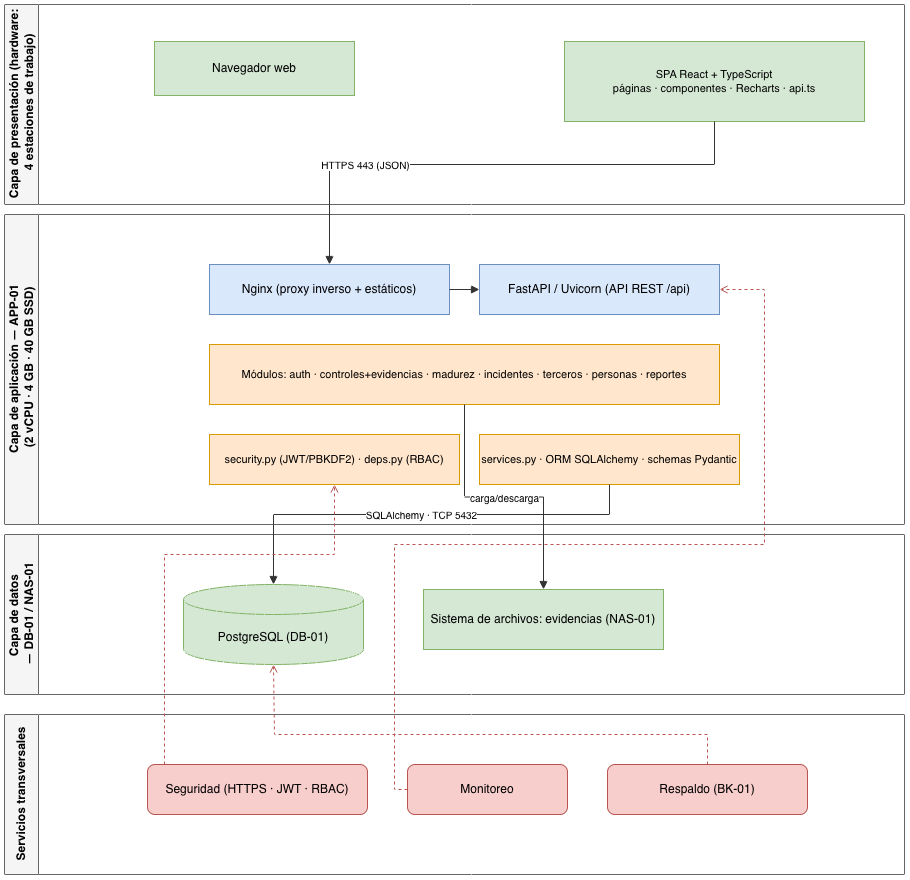

The diagram above was exported from draw.io. Its source (the exported page's mxGraphModel, read from the mxfile embedded in the PNG):
<mxGraphModel dx="1354" dy="909" grid="1" gridSize="10" guides="1" tooltips="1" connect="1" arrows="1" fold="1" page="1" pageScale="1" pageWidth="980" pageHeight="920" math="0" shadow="0">
  <root>
    <mxCell id="0" />
    <mxCell id="1" parent="0" />
    <mxCell id="cap1" parent="1" style="swimlane;html=1;startSize=34;horizontal=0;fontStyle=1;fillColor=#f5f5f5;strokeColor=#666666;swimlaneFillColor=#ffffff;" value="Capa de presentación (hardware:&lt;div&gt;&amp;nbsp;4 estaciones de trabajo)&lt;/div&gt;" vertex="1">
      <mxGeometry height="200" width="900" x="40" y="40" as="geometry" />
    </mxCell>
    <mxCell id="nav" parent="cap1" style="rounded=0;whiteSpace=wrap;html=1;fillColor=#d5e8d4;strokeColor=#82b366;fontSize=12;" value="Navegador web" vertex="1">
      <mxGeometry height="54" width="200" x="150" y="37" as="geometry" />
    </mxCell>
    <mxCell id="spa" parent="cap1" style="rounded=0;whiteSpace=wrap;html=1;fillColor=#d5e8d4;strokeColor=#82b366;fontSize=11;" value="SPA React + TypeScript&#10;páginas · componentes · Recharts · api.ts" vertex="1">
      <mxGeometry height="80" width="300" x="560" y="37" as="geometry" />
    </mxCell>
    <mxCell id="cap2" parent="1" style="swimlane;html=1;startSize=34;horizontal=0;fontStyle=1;fillColor=#f5f5f5;strokeColor=#666666;swimlaneFillColor=#ffffff;" value="Capa de aplicación — APP-01&lt;div&gt;&amp;nbsp;(2 vCPU · 4 GB · 40 GB SSD)&lt;/div&gt;" vertex="1">
      <mxGeometry height="310" width="900" x="40" y="250" as="geometry" />
    </mxCell>
    <mxCell id="nginx" parent="cap2" style="rounded=0;whiteSpace=wrap;html=1;fillColor=#dae8fc;strokeColor=#6c8ebf;fontSize=12;" value="Nginx (proxy inverso + estáticos)" vertex="1">
      <mxGeometry height="50" width="240" x="205" y="50" as="geometry" />
    </mxCell>
    <mxCell id="api" parent="cap2" style="rounded=0;whiteSpace=wrap;html=1;fillColor=#dae8fc;strokeColor=#6c8ebf;fontSize=12;" value="FastAPI / Uvicorn (API REST /api)" vertex="1">
      <mxGeometry height="50" width="240" x="475" y="50" as="geometry" />
    </mxCell>
    <mxCell id="mod" parent="cap2" style="rounded=0;whiteSpace=wrap;html=1;fillColor=#ffe6cc;strokeColor=#d79b00;fontSize=11;" value="Módulos: auth · controles+evidencias · madurez · incidentes · terceros · personas · reportes" vertex="1">
      <mxGeometry height="60" width="510" x="205" y="130" as="geometry" />
    </mxCell>
    <mxCell id="seg" parent="cap2" style="rounded=0;whiteSpace=wrap;html=1;fillColor=#ffe6cc;strokeColor=#d79b00;fontSize=11;" value="security.py (JWT/PBKDF2) · deps.py (RBAC)" vertex="1">
      <mxGeometry height="50" width="250" x="205" y="220" as="geometry" />
    </mxCell>
    <mxCell id="neg" parent="cap2" style="rounded=0;whiteSpace=wrap;html=1;fillColor=#ffe6cc;strokeColor=#d79b00;fontSize=11;" value="services.py · ORM SQLAlchemy · schemas Pydantic" vertex="1">
      <mxGeometry height="50" width="260" x="475" y="220" as="geometry" />
    </mxCell>
    <mxCell id="cap3" parent="1" style="swimlane;html=1;startSize=34;horizontal=0;fontStyle=1;fillColor=#f5f5f5;strokeColor=#666666;swimlaneFillColor=#ffffff;" value="Capa de datos&amp;nbsp;&lt;div&gt;— DB-01 / NAS-01&lt;/div&gt;" vertex="1">
      <mxGeometry height="160" width="900" x="40" y="570" as="geometry" />
    </mxCell>
    <mxCell id="db" parent="cap3" style="shape=cylinder3;whiteSpace=wrap;html=1;boundedLbl=1;backgroundOutline=1;size=15;fillColor=#d5e8d4;strokeColor=#82b366;fontSize=12;" value="PostgreSQL (DB-01)" vertex="1">
      <mxGeometry height="80" width="180" x="179" y="50" as="geometry" />
    </mxCell>
    <mxCell id="fs" parent="cap3" style="rounded=0;whiteSpace=wrap;html=1;fillColor=#d5e8d4;strokeColor=#82b366;fontSize=12;" value="Sistema de archivos: evidencias (NAS-01)" vertex="1">
      <mxGeometry height="60" width="240" x="419" y="55" as="geometry" />
    </mxCell>
    <mxCell id="trans" parent="1" style="swimlane;html=1;startSize=34;horizontal=0;fontStyle=1;fillColor=#f5f5f5;strokeColor=#666666;swimlaneFillColor=#ffffff;" value="Servicios transversales" vertex="1">
      <mxGeometry height="160" width="900" x="40" y="750" as="geometry" />
    </mxCell>
    <mxCell id="sec" parent="trans" style="rounded=1;whiteSpace=wrap;html=1;fillColor=#f8cecc;strokeColor=#b85450;fontSize=12;" value="Seguridad (HTTPS · JWT · RBAC)" vertex="1">
      <mxGeometry height="50" width="220" x="143" y="50" as="geometry" />
    </mxCell>
    <mxCell id="mon" parent="trans" style="rounded=1;whiteSpace=wrap;html=1;fillColor=#f8cecc;strokeColor=#b85450;fontSize=12;" value="Monitoreo" vertex="1">
      <mxGeometry height="50" width="160" x="403" y="50" as="geometry" />
    </mxCell>
    <mxCell id="bk" parent="trans" style="rounded=1;whiteSpace=wrap;html=1;fillColor=#f8cecc;strokeColor=#b85450;fontSize=12;" value="Respaldo (BK-01)" vertex="1">
      <mxGeometry height="50" width="200" x="603" y="50" as="geometry" />
    </mxCell>
    <mxCell id="e1" edge="1" parent="1" source="spa" style="edgeStyle=orthogonalEdgeStyle;rounded=0;html=1;endArrow=block;strokeColor=#333333;fontSize=10;entryX=0.5;entryY=0;entryDx=0;entryDy=0;" target="nginx" value="HTTPS 443 (JSON)">
      <mxGeometry relative="1" x="0.4848" as="geometry">
        <Array as="points">
          <mxPoint x="750" y="200" />
          <mxPoint x="365" y="200" />
        </Array>
      </mxGeometry>
    </mxCell>
    <mxCell id="e2" edge="1" parent="1" source="nginx" style="edgeStyle=orthogonalEdgeStyle;rounded=0;html=1;endArrow=block;strokeColor=#333333;" target="api">
      <mxGeometry relative="1" as="geometry" />
    </mxCell>
    <mxCell id="e3" edge="1" parent="1" source="neg" style="edgeStyle=orthogonalEdgeStyle;rounded=0;html=1;endArrow=block;strokeColor=#333333;fontSize=10;" target="db" value="SQLAlchemy · TCP 5432">
      <mxGeometry relative="1" as="geometry">
        <Array as="points">
          <mxPoint x="645" y="550" />
          <mxPoint x="309" y="550" />
        </Array>
      </mxGeometry>
    </mxCell>
    <mxCell id="e4" edge="1" parent="1" source="mod" style="edgeStyle=orthogonalEdgeStyle;rounded=0;html=1;endArrow=block;strokeColor=#333333;fontSize=10;" target="fs" value="carga/descarga">
      <mxGeometry relative="1" as="geometry" />
    </mxCell>
    <mxCell id="e5" edge="1" parent="1" source="sec" style="edgeStyle=orthogonalEdgeStyle;rounded=0;html=1;dashed=1;endArrow=open;strokeColor=#b85450;" target="seg">
      <mxGeometry relative="1" x="0.2089" as="geometry">
        <Array as="points">
          <mxPoint x="200" y="590" />
          <mxPoint x="370" y="590" />
        </Array>
      </mxGeometry>
    </mxCell>
    <mxCell id="e6" edge="1" parent="1" source="mon" style="edgeStyle=orthogonalEdgeStyle;rounded=0;html=1;dashed=1;endArrow=open;strokeColor=#b85450;" target="api">
      <mxGeometry relative="1" x="-0.1121" as="geometry">
        <Array as="points">
          <mxPoint x="430" y="825" />
          <mxPoint x="430" y="580" />
          <mxPoint x="800" y="580" />
          <mxPoint x="800" y="325" />
        </Array>
      </mxGeometry>
    </mxCell>
    <mxCell id="e7" edge="1" parent="1" source="bk" style="edgeStyle=orthogonalEdgeStyle;rounded=0;html=1;dashed=1;endArrow=open;strokeColor=#b85450;entryX=0.5;entryY=1;entryDx=0;entryDy=0;entryPerimeter=0;" target="db">
      <mxGeometry relative="1" x="0.0044" as="geometry">
        <Array as="points">
          <mxPoint x="743" y="770" />
          <mxPoint x="310" y="770" />
        </Array>
      </mxGeometry>
    </mxCell>
  </root>
</mxGraphModel>